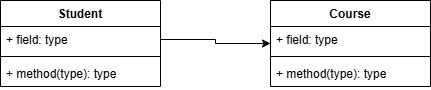

The diagram above was exported from draw.io. Its source (the exported page's mxGraphModel, read from the mxfile embedded in the PNG):
<mxGraphModel dx="872" dy="431" grid="1" gridSize="10" guides="1" tooltips="1" connect="1" arrows="1" fold="1" page="1" pageScale="1" pageWidth="850" pageHeight="1100" math="0" shadow="0">
  <root>
    <mxCell id="0" />
    <mxCell id="1" parent="0" />
    <mxCell id="sJpfcEldIcd2SZ4pEpvV-6" parent="1" style="swimlane;fontStyle=1;align=center;verticalAlign=top;childLayout=stackLayout;horizontal=1;startSize=26;horizontalStack=0;resizeParent=1;resizeParentMax=0;resizeLast=0;collapsible=1;marginBottom=0;whiteSpace=wrap;html=1;" value="Student" vertex="1">
      <mxGeometry height="86" width="160" x="170" y="160" as="geometry" />
    </mxCell>
    <mxCell id="sJpfcEldIcd2SZ4pEpvV-7" parent="sJpfcEldIcd2SZ4pEpvV-6" style="text;strokeColor=none;fillColor=none;align=left;verticalAlign=top;spacingLeft=4;spacingRight=4;overflow=hidden;rotatable=0;points=[[0,0.5],[1,0.5]];portConstraint=eastwest;whiteSpace=wrap;html=1;" value="+ field: type" vertex="1">
      <mxGeometry height="26" width="160" y="26" as="geometry" />
    </mxCell>
    <mxCell id="sJpfcEldIcd2SZ4pEpvV-8" parent="sJpfcEldIcd2SZ4pEpvV-6" style="line;strokeWidth=1;fillColor=none;align=left;verticalAlign=middle;spacingTop=-1;spacingLeft=3;spacingRight=3;rotatable=0;labelPosition=right;points=[];portConstraint=eastwest;strokeColor=inherit;" value="" vertex="1">
      <mxGeometry height="8" width="160" y="52" as="geometry" />
    </mxCell>
    <mxCell id="sJpfcEldIcd2SZ4pEpvV-9" parent="sJpfcEldIcd2SZ4pEpvV-6" style="text;strokeColor=none;fillColor=none;align=left;verticalAlign=top;spacingLeft=4;spacingRight=4;overflow=hidden;rotatable=0;points=[[0,0.5],[1,0.5]];portConstraint=eastwest;whiteSpace=wrap;html=1;" value="+ method(type): type" vertex="1">
      <mxGeometry height="26" width="160" y="60" as="geometry" />
    </mxCell>
    <mxCell id="sJpfcEldIcd2SZ4pEpvV-10" parent="1" style="swimlane;fontStyle=1;align=center;verticalAlign=top;childLayout=stackLayout;horizontal=1;startSize=26;horizontalStack=0;resizeParent=1;resizeParentMax=0;resizeLast=0;collapsible=1;marginBottom=0;whiteSpace=wrap;html=1;" value="Course" vertex="1">
      <mxGeometry height="86" width="160" x="440" y="160" as="geometry" />
    </mxCell>
    <mxCell id="sJpfcEldIcd2SZ4pEpvV-11" parent="sJpfcEldIcd2SZ4pEpvV-10" style="text;strokeColor=none;fillColor=none;align=left;verticalAlign=top;spacingLeft=4;spacingRight=4;overflow=hidden;rotatable=0;points=[[0,0.5],[1,0.5]];portConstraint=eastwest;whiteSpace=wrap;html=1;" value="+ field: type" vertex="1">
      <mxGeometry height="26" width="160" y="26" as="geometry" />
    </mxCell>
    <mxCell id="sJpfcEldIcd2SZ4pEpvV-12" parent="sJpfcEldIcd2SZ4pEpvV-10" style="line;strokeWidth=1;fillColor=none;align=left;verticalAlign=middle;spacingTop=-1;spacingLeft=3;spacingRight=3;rotatable=0;labelPosition=right;points=[];portConstraint=eastwest;strokeColor=inherit;" value="" vertex="1">
      <mxGeometry height="8" width="160" y="52" as="geometry" />
    </mxCell>
    <mxCell id="sJpfcEldIcd2SZ4pEpvV-13" parent="sJpfcEldIcd2SZ4pEpvV-10" style="text;strokeColor=none;fillColor=none;align=left;verticalAlign=top;spacingLeft=4;spacingRight=4;overflow=hidden;rotatable=0;points=[[0,0.5],[1,0.5]];portConstraint=eastwest;whiteSpace=wrap;html=1;" value="+ method(type): type" vertex="1">
      <mxGeometry height="26" width="160" y="60" as="geometry" />
    </mxCell>
    <mxCell id="sJpfcEldIcd2SZ4pEpvV-14" edge="1" parent="1" source="sJpfcEldIcd2SZ4pEpvV-7" style="edgeStyle=orthogonalEdgeStyle;rounded=0;orthogonalLoop=1;jettySize=auto;html=1;exitX=1;exitY=0.5;exitDx=0;exitDy=0;entryX=0;entryY=0.5;entryDx=0;entryDy=0;" target="sJpfcEldIcd2SZ4pEpvV-10">
      <mxGeometry relative="1" as="geometry" />
    </mxCell>
  </root>
</mxGraphModel>